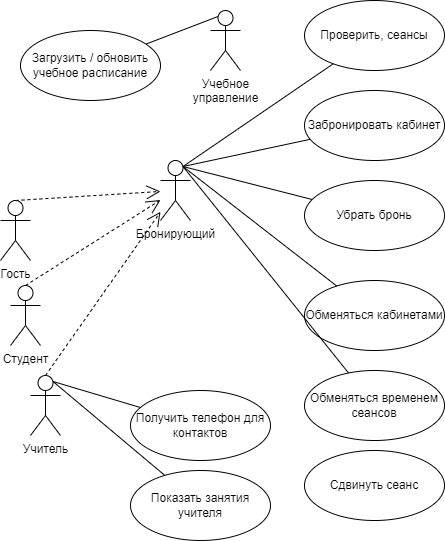

The diagram above was exported from draw.io. Its source (the exported page's mxGraphModel, read from the mxfile embedded in the PNG):
<mxGraphModel dx="1461" dy="774" grid="1" gridSize="10" guides="1" tooltips="1" connect="1" arrows="1" fold="1" page="1" pageScale="1" pageWidth="827" pageHeight="1169" math="0" shadow="0">
  <root>
    <mxCell id="0" />
    <mxCell id="1" parent="0" />
    <mxCell id="ycQ1heXpOWm5FM-YU5tC-24" value="" style="endArrow=open;endSize=12;dashed=1;html=1;rounded=0;exitX=0.5;exitY=0;exitDx=0;exitDy=0;exitPerimeter=0;" edge="1" parent="1" source="ycQ1heXpOWm5FM-YU5tC-20" target="ycQ1heXpOWm5FM-YU5tC-18">
      <mxGeometry width="160" relative="1" as="geometry">
        <mxPoint x="80" y="459.99999999999994" as="sourcePoint" />
        <mxPoint x="240" y="459.99999999999994" as="targetPoint" />
      </mxGeometry>
    </mxCell>
    <mxCell id="ycQ1heXpOWm5FM-YU5tC-26" value="" style="endArrow=open;endSize=12;dashed=1;html=1;rounded=0;exitX=0.5;exitY=0;exitDx=0;exitDy=0;exitPerimeter=0;" edge="1" parent="1" source="ycQ1heXpOWm5FM-YU5tC-22" target="ycQ1heXpOWm5FM-YU5tC-18">
      <mxGeometry width="160" relative="1" as="geometry">
        <mxPoint x="85" y="530" as="sourcePoint" />
        <mxPoint x="155" y="340" as="targetPoint" />
      </mxGeometry>
    </mxCell>
    <mxCell id="ycQ1heXpOWm5FM-YU5tC-9" value="Проверить, сеансы" style="ellipse;whiteSpace=wrap;html=1;" vertex="1" parent="1">
      <mxGeometry x="414" y="160" width="140" height="70" as="geometry" />
    </mxCell>
    <mxCell id="ycQ1heXpOWm5FM-YU5tC-12" value="" style="endArrow=open;endSize=12;dashed=1;html=1;rounded=0;exitX=0.5;exitY=0;exitDx=0;exitDy=0;exitPerimeter=0;" edge="1" parent="1" source="ycQ1heXpOWm5FM-YU5tC-19" target="ycQ1heXpOWm5FM-YU5tC-18">
      <mxGeometry width="160" relative="1" as="geometry">
        <mxPoint x="200" y="570" as="sourcePoint" />
        <mxPoint x="360" y="570" as="targetPoint" />
      </mxGeometry>
    </mxCell>
    <mxCell id="ycQ1heXpOWm5FM-YU5tC-13" value="Забронировать кабинет" style="ellipse;whiteSpace=wrap;html=1;" vertex="1" parent="1">
      <mxGeometry x="414" y="250" width="140" height="70" as="geometry" />
    </mxCell>
    <mxCell id="ycQ1heXpOWm5FM-YU5tC-15" value="" style="endArrow=none;endFill=0;endSize=12;html=1;rounded=0;exitX=0.75;exitY=0.1;exitDx=0;exitDy=0;exitPerimeter=0;" edge="1" parent="1" source="ycQ1heXpOWm5FM-YU5tC-18" target="ycQ1heXpOWm5FM-YU5tC-13">
      <mxGeometry width="160" relative="1" as="geometry">
        <mxPoint x="332.5000000000001" y="276" as="sourcePoint" />
        <mxPoint x="630" y="260" as="targetPoint" />
      </mxGeometry>
    </mxCell>
    <mxCell id="ycQ1heXpOWm5FM-YU5tC-16" value="" style="endArrow=none;endFill=0;endSize=12;html=1;rounded=0;exitX=0.75;exitY=0.1;exitDx=0;exitDy=0;exitPerimeter=0;" edge="1" parent="1" source="ycQ1heXpOWm5FM-YU5tC-18" target="ycQ1heXpOWm5FM-YU5tC-9">
      <mxGeometry width="160" relative="1" as="geometry">
        <mxPoint x="312.5000000000001" y="406" as="sourcePoint" />
        <mxPoint x="496" y="424" as="targetPoint" />
      </mxGeometry>
    </mxCell>
    <mxCell id="ycQ1heXpOWm5FM-YU5tC-19" value="Учитель" style="shape=umlActor;verticalLabelPosition=bottom;verticalAlign=top;html=1;" vertex="1" parent="1">
      <mxGeometry x="140" y="535" width="30" height="60" as="geometry" />
    </mxCell>
    <mxCell id="ycQ1heXpOWm5FM-YU5tC-20" value="Студент" style="shape=umlActor;verticalLabelPosition=bottom;verticalAlign=top;html=1;" vertex="1" parent="1">
      <mxGeometry x="120" y="445" width="30" height="60" as="geometry" />
    </mxCell>
    <mxCell id="ycQ1heXpOWm5FM-YU5tC-22" value="Гость" style="shape=umlActor;verticalLabelPosition=bottom;verticalAlign=top;html=1;" vertex="1" parent="1">
      <mxGeometry x="110" y="360" width="30" height="60" as="geometry" />
    </mxCell>
    <mxCell id="ycQ1heXpOWm5FM-YU5tC-28" value="Убрать бронь" style="ellipse;whiteSpace=wrap;html=1;" vertex="1" parent="1">
      <mxGeometry x="414" y="340" width="140" height="70" as="geometry" />
    </mxCell>
    <mxCell id="ycQ1heXpOWm5FM-YU5tC-29" value="" style="endArrow=none;endFill=0;endSize=12;html=1;rounded=0;exitX=0.75;exitY=0.1;exitDx=0;exitDy=0;exitPerimeter=0;" edge="1" parent="1" source="ycQ1heXpOWm5FM-YU5tC-18" target="ycQ1heXpOWm5FM-YU5tC-28">
      <mxGeometry width="160" relative="1" as="geometry">
        <mxPoint x="303" y="336" as="sourcePoint" />
        <mxPoint x="405" y="398" as="targetPoint" />
      </mxGeometry>
    </mxCell>
    <mxCell id="ycQ1heXpOWm5FM-YU5tC-18" value="Бронирующий" style="shape=umlActor;verticalLabelPosition=bottom;verticalAlign=top;html=1;" vertex="1" parent="1">
      <mxGeometry x="270" y="320" width="30" height="60" as="geometry" />
    </mxCell>
    <mxCell id="ycQ1heXpOWm5FM-YU5tC-31" value="Обменяться кабинетами" style="ellipse;whiteSpace=wrap;html=1;" vertex="1" parent="1">
      <mxGeometry x="414" y="440" width="140" height="70" as="geometry" />
    </mxCell>
    <mxCell id="ycQ1heXpOWm5FM-YU5tC-34" value="Обменяться временем сеансов" style="ellipse;whiteSpace=wrap;html=1;" vertex="1" parent="1">
      <mxGeometry x="414" y="530" width="140" height="70" as="geometry" />
    </mxCell>
    <mxCell id="ycQ1heXpOWm5FM-YU5tC-36" value="" style="endArrow=none;endFill=0;endSize=12;html=1;rounded=0;exitX=0.75;exitY=0.1;exitDx=0;exitDy=0;exitPerimeter=0;" edge="1" parent="1" source="ycQ1heXpOWm5FM-YU5tC-18" target="ycQ1heXpOWm5FM-YU5tC-31">
      <mxGeometry width="160" relative="1" as="geometry">
        <mxPoint x="303" y="336" as="sourcePoint" />
        <mxPoint x="415" y="435" as="targetPoint" />
      </mxGeometry>
    </mxCell>
    <mxCell id="ycQ1heXpOWm5FM-YU5tC-37" value="" style="endArrow=none;endFill=0;endSize=12;html=1;rounded=0;exitX=0.75;exitY=0.1;exitDx=0;exitDy=0;exitPerimeter=0;" edge="1" parent="1" source="ycQ1heXpOWm5FM-YU5tC-18" target="ycQ1heXpOWm5FM-YU5tC-34">
      <mxGeometry width="160" relative="1" as="geometry">
        <mxPoint x="313" y="346" as="sourcePoint" />
        <mxPoint x="425" y="445" as="targetPoint" />
      </mxGeometry>
    </mxCell>
    <mxCell id="ycQ1heXpOWm5FM-YU5tC-38" value="Получить телефон для контактов" style="ellipse;whiteSpace=wrap;html=1;" vertex="1" parent="1">
      <mxGeometry x="240" y="550" width="140" height="70" as="geometry" />
    </mxCell>
    <mxCell id="ycQ1heXpOWm5FM-YU5tC-39" value="" style="endArrow=none;endFill=0;endSize=12;html=1;rounded=0;exitX=0.75;exitY=0.1;exitDx=0;exitDy=0;exitPerimeter=0;" edge="1" parent="1" source="ycQ1heXpOWm5FM-YU5tC-19" target="ycQ1heXpOWm5FM-YU5tC-38">
      <mxGeometry width="160" relative="1" as="geometry">
        <mxPoint x="170" y="420" as="sourcePoint" />
        <mxPoint x="335" y="627" as="targetPoint" />
      </mxGeometry>
    </mxCell>
    <mxCell id="ycQ1heXpOWm5FM-YU5tC-40" value="Сдвинуть сеанс" style="ellipse;whiteSpace=wrap;html=1;" vertex="1" parent="1">
      <mxGeometry x="414" y="610" width="140" height="70" as="geometry" />
    </mxCell>
    <mxCell id="ycQ1heXpOWm5FM-YU5tC-41" value="Показать занятия учителя" style="ellipse;whiteSpace=wrap;html=1;" vertex="1" parent="1">
      <mxGeometry x="240" y="630" width="140" height="70" as="geometry" />
    </mxCell>
    <mxCell id="ycQ1heXpOWm5FM-YU5tC-42" value="" style="endArrow=none;endFill=0;endSize=12;html=1;rounded=0;exitX=0.75;exitY=0.1;exitDx=0;exitDy=0;exitPerimeter=0;" edge="1" parent="1" source="ycQ1heXpOWm5FM-YU5tC-19" target="ycQ1heXpOWm5FM-YU5tC-41">
      <mxGeometry width="160" relative="1" as="geometry">
        <mxPoint x="172" y="551" as="sourcePoint" />
        <mxPoint x="260" y="577" as="targetPoint" />
      </mxGeometry>
    </mxCell>
    <mxCell id="ycQ1heXpOWm5FM-YU5tC-43" value="Загрузить / обновить учебное расписание" style="ellipse;whiteSpace=wrap;html=1;" vertex="1" parent="1">
      <mxGeometry x="130" y="190" width="140" height="70" as="geometry" />
    </mxCell>
    <mxCell id="ycQ1heXpOWm5FM-YU5tC-44" value="Учебное&lt;br&gt;управление" style="shape=umlActor;verticalLabelPosition=bottom;verticalAlign=top;html=1;" vertex="1" parent="1">
      <mxGeometry x="320" y="170" width="30" height="60" as="geometry" />
    </mxCell>
    <mxCell id="ycQ1heXpOWm5FM-YU5tC-48" value="" style="endArrow=none;endFill=0;endSize=12;html=1;rounded=0;exitX=0.25;exitY=0.1;exitDx=0;exitDy=0;exitPerimeter=0;" edge="1" parent="1" source="ycQ1heXpOWm5FM-YU5tC-44" target="ycQ1heXpOWm5FM-YU5tC-43">
      <mxGeometry width="160" relative="1" as="geometry">
        <mxPoint x="180" y="213" as="sourcePoint" />
        <mxPoint x="330" y="110" as="targetPoint" />
      </mxGeometry>
    </mxCell>
  </root>
</mxGraphModel>